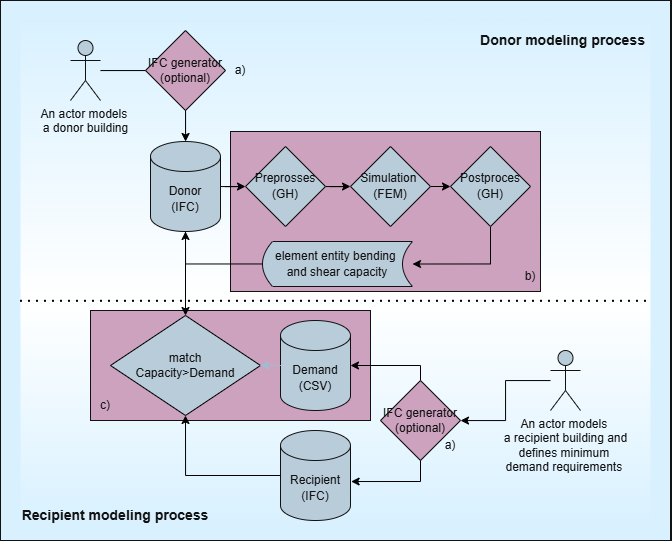

The diagram above was exported from draw.io. Its source (the exported page's mxGraphModel, read from the mxfile embedded in the PNG):
<mxGraphModel dx="1226" dy="1873" grid="1" gridSize="10" guides="1" tooltips="1" connect="1" arrows="1" fold="1" page="1" pageScale="1" pageWidth="850" pageHeight="1100" math="0" shadow="0">
  <root>
    <mxCell id="0" />
    <mxCell id="1" parent="0" />
    <mxCell id="wefFWY2fD9SvTuFmrs6D-66" parent="1" style="rounded=0;whiteSpace=wrap;html=1;strokeColor=#FFFFFF;fontColor=#FFFFFF;fillColor=light-dark(#182E3E,#D9F1FF);" value="" vertex="1">
      <mxGeometry height="540" width="670" x="20" y="-20" as="geometry" />
    </mxCell>
    <mxCell id="wefFWY2fD9SvTuFmrs6D-67" parent="1" style="rounded=0;whiteSpace=wrap;html=1;strokeColor=none;fontColor=#FFFFFF;fillColor=light-dark(#182E3E,#D9F1FF);gradientColor=default;labelBackgroundColor=default;" value="" vertex="1">
      <mxGeometry height="280" width="630" x="40" as="geometry" />
    </mxCell>
    <mxCell id="wefFWY2fD9SvTuFmrs6D-68" parent="1" style="rounded=0;whiteSpace=wrap;html=1;strokeColor=none;fontColor=#FFFFFF;fillColor=light-dark(#182E3E,#D9F1FF);gradientColor=default;gradientDirection=north;" value="" vertex="1">
      <mxGeometry height="220" width="630" x="40" y="280" as="geometry" />
    </mxCell>
    <mxCell id="wefFWY2fD9SvTuFmrs6D-71" parent="1" style="rounded=0;whiteSpace=wrap;html=1;strokeColor=#FFFFFF;fontColor=#FFFFFF;fillColor=light-dark(#6DB2FF,#CDA2BE);" value="" vertex="1">
      <mxGeometry height="110" width="280" x="110" y="290" as="geometry" />
    </mxCell>
    <mxCell id="wefFWY2fD9SvTuFmrs6D-70" parent="1" style="rounded=0;whiteSpace=wrap;html=1;strokeColor=#FFFFFF;fontColor=#FFFFFF;fillColor=light-dark(#6DB2FF,#CDA2BE);" value="" vertex="1">
      <mxGeometry height="160" width="310" x="250" y="111" as="geometry" />
    </mxCell>
    <mxCell id="wefFWY2fD9SvTuFmrs6D-11" edge="1" parent="1" source="wefFWY2fD9SvTuFmrs6D-1" style="edgeStyle=orthogonalEdgeStyle;rounded=0;hachureGap=4;orthogonalLoop=1;jettySize=auto;html=1;entryX=0;entryY=0.5;entryDx=0;entryDy=0;fontFamily=Architects Daughter;fontSource=https%3A%2F%2Ffonts.googleapis.com%2Fcss%3Ffamily%3DArchitects%2BDaughter;labelBackgroundColor=none;strokeColor=light-dark(#000000,#000000);fontColor=default;" target="wefFWY2fD9SvTuFmrs6D-10">
      <mxGeometry relative="1" as="geometry" />
    </mxCell>
    <mxCell id="wefFWY2fD9SvTuFmrs6D-61" edge="1" parent="1" source="wefFWY2fD9SvTuFmrs6D-1" style="edgeStyle=orthogonalEdgeStyle;rounded=0;orthogonalLoop=1;jettySize=auto;html=1;strokeColor=light-dark(#000000,#000000);" target="wefFWY2fD9SvTuFmrs6D-34">
      <mxGeometry relative="1" as="geometry" />
    </mxCell>
    <mxCell id="wefFWY2fD9SvTuFmrs6D-1" parent="1" style="shape=cylinder3;whiteSpace=wrap;html=1;boundedLbl=1;backgroundOutline=1;size=15;hachureGap=4;fontFamily=Architects Daughter;fontSource=https%3A%2F%2Ffonts.googleapis.com%2Fcss%3Ffamily%3DArchitects%2BDaughter;rounded=0;labelBackgroundColor=none;fillColor=#182E3E;strokeColor=#FFFFFF;fontColor=#FFFFFF;" value="&lt;font face=&quot;Helvetica&quot;&gt;Donor&lt;/font&gt;&lt;div&gt;&lt;font face=&quot;Helvetica&quot;&gt;(IFC)&lt;/font&gt;&lt;/div&gt;" vertex="1">
      <mxGeometry height="90" width="70" x="170" y="121" as="geometry" />
    </mxCell>
    <mxCell id="wefFWY2fD9SvTuFmrs6D-3" parent="1" style="shape=dataStorage;whiteSpace=wrap;html=1;fixedSize=1;hachureGap=4;fontFamily=Architects Daughter;fontSource=https%3A%2F%2Ffonts.googleapis.com%2Fcss%3Ffamily%3DArchitects%2BDaughter;rotation=0;size=10;rounded=0;labelBackgroundColor=none;fillColor=#182E3E;strokeColor=#FFFFFF;fontColor=#FFFFFF;" value="&lt;font face=&quot;Helvetica&quot;&gt;element entity bending&amp;nbsp;&lt;/font&gt;&lt;div&gt;&lt;font face=&quot;Helvetica&quot;&gt;and shear capacity&lt;/font&gt;&lt;/div&gt;" vertex="1">
      <mxGeometry height="45" width="150" x="282" y="221" as="geometry" />
    </mxCell>
    <mxCell id="wefFWY2fD9SvTuFmrs6D-13" edge="1" parent="1" source="wefFWY2fD9SvTuFmrs6D-10" style="edgeStyle=orthogonalEdgeStyle;rounded=0;hachureGap=4;orthogonalLoop=1;jettySize=auto;html=1;entryX=0;entryY=0.5;entryDx=0;entryDy=0;fontFamily=Architects Daughter;fontSource=https%3A%2F%2Ffonts.googleapis.com%2Fcss%3Ffamily%3DArchitects%2BDaughter;labelBackgroundColor=none;strokeColor=light-dark(#000000,#000000);fontColor=default;" target="wefFWY2fD9SvTuFmrs6D-12">
      <mxGeometry relative="1" as="geometry" />
    </mxCell>
    <mxCell id="wefFWY2fD9SvTuFmrs6D-10" parent="1" style="rhombus;whiteSpace=wrap;html=1;hachureGap=4;fontFamily=Architects Daughter;fontSource=https%3A%2F%2Ffonts.googleapis.com%2Fcss%3Ffamily%3DArchitects%2BDaughter;rounded=0;labelBackgroundColor=none;fillColor=#182E3E;strokeColor=#FFFFFF;fontColor=#FFFFFF;" value="&lt;font face=&quot;Helvetica&quot;&gt;Preprosses&lt;/font&gt;&lt;div&gt;&lt;font face=&quot;Helvetica&quot;&gt;(GH)&lt;/font&gt;&lt;/div&gt;" vertex="1">
      <mxGeometry height="80" width="80" x="265" y="126" as="geometry" />
    </mxCell>
    <mxCell id="wefFWY2fD9SvTuFmrs6D-15" edge="1" parent="1" source="wefFWY2fD9SvTuFmrs6D-12" style="edgeStyle=orthogonalEdgeStyle;rounded=0;hachureGap=4;orthogonalLoop=1;jettySize=auto;html=1;exitX=1;exitY=0.5;exitDx=0;exitDy=0;entryX=0;entryY=0.5;entryDx=0;entryDy=0;fontFamily=Architects Daughter;fontSource=https%3A%2F%2Ffonts.googleapis.com%2Fcss%3Ffamily%3DArchitects%2BDaughter;labelBackgroundColor=none;strokeColor=light-dark(#000000,#000000);fontColor=default;" target="wefFWY2fD9SvTuFmrs6D-14">
      <mxGeometry relative="1" as="geometry" />
    </mxCell>
    <mxCell id="wefFWY2fD9SvTuFmrs6D-12" parent="1" style="rhombus;whiteSpace=wrap;html=1;hachureGap=4;fontFamily=Architects Daughter;fontSource=https%3A%2F%2Ffonts.googleapis.com%2Fcss%3Ffamily%3DArchitects%2BDaughter;rounded=0;labelBackgroundColor=none;fillColor=#182E3E;strokeColor=#FFFFFF;fontColor=#FFFFFF;" value="&lt;p&gt;&lt;font face=&quot;Helvetica&quot;&gt;Simulation&amp;nbsp;&lt;br&gt;&lt;/font&gt;&lt;span style=&quot;font-family: Helvetica; background-color: transparent; color: light-dark(rgb(255, 255, 255), rgb(18, 18, 18));&quot;&gt;(FEM)&lt;/span&gt;&lt;/p&gt;" vertex="1">
      <mxGeometry height="80" width="80" x="370" y="126" as="geometry" />
    </mxCell>
    <mxCell id="wefFWY2fD9SvTuFmrs6D-22" edge="1" parent="1" source="wefFWY2fD9SvTuFmrs6D-14" style="edgeStyle=orthogonalEdgeStyle;rounded=0;orthogonalLoop=1;jettySize=auto;html=1;exitX=0.5;exitY=1;exitDx=0;exitDy=0;entryX=1;entryY=0.5;entryDx=0;entryDy=0;strokeColor=light-dark(#000000,#000000);" target="wefFWY2fD9SvTuFmrs6D-3">
      <mxGeometry relative="1" as="geometry" />
    </mxCell>
    <mxCell id="wefFWY2fD9SvTuFmrs6D-14" parent="1" style="rhombus;whiteSpace=wrap;html=1;hachureGap=4;fontFamily=Architects Daughter;fontSource=https%3A%2F%2Ffonts.googleapis.com%2Fcss%3Ffamily%3DArchitects%2BDaughter;rounded=0;labelBackgroundColor=none;fillColor=#182E3E;strokeColor=#FFFFFF;fontColor=#FFFFFF;" value="&lt;font face=&quot;Helvetica&quot;&gt;Postproces&lt;/font&gt;&lt;div&gt;&lt;font face=&quot;Helvetica&quot;&gt;(GH)&lt;/font&gt;&lt;/div&gt;" vertex="1">
      <mxGeometry height="80" width="80" x="470" y="126" as="geometry" />
    </mxCell>
    <mxCell id="wefFWY2fD9SvTuFmrs6D-23" edge="1" parent="1" source="wefFWY2fD9SvTuFmrs6D-3" style="edgeStyle=orthogonalEdgeStyle;rounded=0;orthogonalLoop=1;jettySize=auto;html=1;entryX=0.5;entryY=1;entryDx=0;entryDy=0;entryPerimeter=0;strokeColor=light-dark(#000000,#000000);" target="wefFWY2fD9SvTuFmrs6D-1">
      <mxGeometry relative="1" as="geometry" />
    </mxCell>
    <mxCell id="wefFWY2fD9SvTuFmrs6D-28" edge="1" parent="1" source="wefFWY2fD9SvTuFmrs6D-25" style="edgeStyle=orthogonalEdgeStyle;rounded=0;orthogonalLoop=1;jettySize=auto;html=1;strokeColor=#23445D;" target="wefFWY2fD9SvTuFmrs6D-1">
      <mxGeometry relative="1" as="geometry" />
    </mxCell>
    <mxCell id="wefFWY2fD9SvTuFmrs6D-29" edge="1" parent="1" source="wefFWY2fD9SvTuFmrs6D-25" style="edgeStyle=orthogonalEdgeStyle;rounded=0;orthogonalLoop=1;jettySize=auto;html=1;strokeColor=light-dark(#000000,#000000);" target="wefFWY2fD9SvTuFmrs6D-1" value="">
      <mxGeometry relative="1" as="geometry" />
    </mxCell>
    <mxCell id="wefFWY2fD9SvTuFmrs6D-25" parent="1" style="shape=umlActor;verticalLabelPosition=bottom;verticalAlign=top;html=1;strokeColor=#FFFFFF;fontColor=#FFFFFF;fillColor=#182E3E;" value="An actor models&amp;nbsp;&lt;div&gt;a donor building&lt;/div&gt;" vertex="1">
      <mxGeometry height="60" width="30" x="90" y="20" as="geometry" />
    </mxCell>
    <mxCell id="wefFWY2fD9SvTuFmrs6D-52" edge="1" parent="1" source="wefFWY2fD9SvTuFmrs6D-30" style="edgeStyle=orthogonalEdgeStyle;rounded=0;orthogonalLoop=1;jettySize=auto;html=1;strokeColor=light-dark(#000000,#000000);" target="wefFWY2fD9SvTuFmrs6D-48">
      <mxGeometry relative="1" as="geometry" />
    </mxCell>
    <mxCell id="wefFWY2fD9SvTuFmrs6D-30" parent="1" style="shape=umlActor;verticalLabelPosition=bottom;verticalAlign=top;html=1;strokeColor=#FFFFFF;fontColor=#FFFFFF;fillColor=#182E3E;align=center;" value="&lt;font&gt;&lt;span style=&quot;background-color: transparent; color: light-dark(rgb(255, 255, 255), rgb(18, 18, 18));&quot;&gt;An actor models&amp;nbsp;&lt;/span&gt;&lt;br&gt;&lt;span style=&quot;background-color: transparent; color: light-dark(rgb(255, 255, 255), rgb(18, 18, 18));&quot;&gt;a recipient building and&lt;/span&gt;&lt;br&gt;&lt;span style=&quot;background-color: transparent; color: light-dark(rgb(255, 255, 255), rgb(18, 18, 18));&quot;&gt;defines minimum&amp;nbsp;&lt;/span&gt;&lt;/font&gt;&lt;div&gt;&lt;span style=&quot;background-color: transparent; color: light-dark(rgb(255, 255, 255), rgb(18, 18, 18));&quot;&gt;&lt;font&gt;demand requirements&amp;nbsp;&lt;/font&gt;&lt;/span&gt;&lt;/div&gt;" vertex="1">
      <mxGeometry height="60" width="30" x="570" y="330" as="geometry" />
    </mxCell>
    <mxCell id="wefFWY2fD9SvTuFmrs6D-32" parent="1" style="shape=cylinder3;whiteSpace=wrap;html=1;boundedLbl=1;backgroundOutline=1;size=15;hachureGap=4;fontFamily=Architects Daughter;fontSource=https%3A%2F%2Ffonts.googleapis.com%2Fcss%3Ffamily%3DArchitects%2BDaughter;rounded=0;labelBackgroundColor=none;fillColor=#182E3E;strokeColor=#FFFFFF;fontColor=#FFFFFF;" value="&lt;font face=&quot;Helvetica&quot;&gt;Recipient&lt;/font&gt;&lt;div&gt;&lt;font face=&quot;Helvetica&quot;&gt;(IFC)&lt;/font&gt;&lt;/div&gt;" vertex="1">
      <mxGeometry height="90" width="70" x="300" y="410" as="geometry" />
    </mxCell>
    <mxCell id="wefFWY2fD9SvTuFmrs6D-34" parent="1" style="strokeWidth=1;html=1;shape=mxgraph.flowchart.decision;whiteSpace=wrap;strokeColor=light-dark(#000000,#000000);fontColor=#FFFFFF;fillColor=#182E3E;" value="match&lt;div&gt;Capacity&amp;gt;Demand&lt;/div&gt;" vertex="1">
      <mxGeometry height="100" width="150" x="130" y="295" as="geometry" />
    </mxCell>
    <mxCell id="wefFWY2fD9SvTuFmrs6D-36" parent="1" style="shape=cylinder3;whiteSpace=wrap;html=1;boundedLbl=1;backgroundOutline=1;size=15;hachureGap=4;fontFamily=Architects Daughter;fontSource=https%3A%2F%2Ffonts.googleapis.com%2Fcss%3Ffamily%3DArchitects%2BDaughter;rounded=0;labelBackgroundColor=none;fillColor=#182E3E;strokeColor=#FFFFFF;fontColor=#FFFFFF;" value="&lt;div&gt;&lt;font face=&quot;Helvetica&quot;&gt;Demand&lt;/font&gt;&lt;/div&gt;&lt;font face=&quot;Helvetica&quot;&gt;(CSV)&lt;/font&gt;" vertex="1">
      <mxGeometry height="90" width="70" x="300" y="300" as="geometry" />
    </mxCell>
    <mxCell id="wefFWY2fD9SvTuFmrs6D-47" parent="1" style="strokeWidth=1;html=1;shape=mxgraph.flowchart.decision;whiteSpace=wrap;strokeColor=#FFFFFF;fontColor=#FFFFFF;fillColor=light-dark(#182E3E, #cda2be);" value="IFC generator&lt;div&gt;(optional)&lt;/div&gt;" vertex="1">
      <mxGeometry height="80" width="80" x="165" y="10" as="geometry" />
    </mxCell>
    <mxCell id="wefFWY2fD9SvTuFmrs6D-72" edge="1" parent="1" source="wefFWY2fD9SvTuFmrs6D-48" style="edgeStyle=orthogonalEdgeStyle;rounded=0;orthogonalLoop=1;jettySize=auto;html=1;strokeColor=light-dark(#000000,#000000);exitX=0.5;exitY=0;exitDx=0;exitDy=0;exitPerimeter=0;" target="wefFWY2fD9SvTuFmrs6D-36">
      <mxGeometry relative="1" as="geometry">
        <Array as="points">
          <mxPoint x="440" y="345" />
        </Array>
      </mxGeometry>
    </mxCell>
    <mxCell id="wefFWY2fD9SvTuFmrs6D-48" parent="1" style="strokeWidth=1;html=1;shape=mxgraph.flowchart.decision;whiteSpace=wrap;strokeColor=#FFFFFF;fontColor=#FFFFFF;fillColor=light-dark(#182E3E, #cda2be);" value="IFC generator&lt;div&gt;(optional)&lt;/div&gt;" vertex="1">
      <mxGeometry height="80" width="80" x="400" y="360" as="geometry" />
    </mxCell>
    <mxCell id="wefFWY2fD9SvTuFmrs6D-62" edge="1" parent="1" source="wefFWY2fD9SvTuFmrs6D-32" style="edgeStyle=orthogonalEdgeStyle;rounded=0;orthogonalLoop=1;jettySize=auto;html=1;entryX=0.5;entryY=1;entryDx=0;entryDy=0;entryPerimeter=0;strokeColor=light-dark(#000000,#000000);" target="wefFWY2fD9SvTuFmrs6D-34">
      <mxGeometry relative="1" as="geometry" />
    </mxCell>
    <mxCell id="wefFWY2fD9SvTuFmrs6D-63" edge="1" parent="1" source="wefFWY2fD9SvTuFmrs6D-36" style="edgeStyle=orthogonalEdgeStyle;rounded=0;orthogonalLoop=1;jettySize=auto;html=1;entryX=1;entryY=0.5;entryDx=0;entryDy=0;entryPerimeter=0;strokeColor=#23445D;" target="wefFWY2fD9SvTuFmrs6D-34">
      <mxGeometry relative="1" as="geometry" />
    </mxCell>
    <mxCell id="wefFWY2fD9SvTuFmrs6D-73" edge="1" parent="1" source="wefFWY2fD9SvTuFmrs6D-48" style="edgeStyle=orthogonalEdgeStyle;rounded=0;orthogonalLoop=1;jettySize=auto;html=1;exitX=0.5;exitY=1;exitDx=0;exitDy=0;exitPerimeter=0;entryX=1.009;entryY=0.567;entryDx=0;entryDy=0;entryPerimeter=0;strokeColor=light-dark(#000000,#000000);" target="wefFWY2fD9SvTuFmrs6D-32">
      <mxGeometry relative="1" as="geometry" />
    </mxCell>
    <mxCell id="wefFWY2fD9SvTuFmrs6D-74" parent="1" style="text;html=1;whiteSpace=wrap;strokeColor=none;fillColor=none;align=center;verticalAlign=middle;rounded=0;fontColor=#FFFFFF;" value="a)" vertex="1">
      <mxGeometry height="30" width="60" x="230" y="35" as="geometry" />
    </mxCell>
    <mxCell id="wefFWY2fD9SvTuFmrs6D-75" parent="1" style="text;html=1;whiteSpace=wrap;strokeColor=none;fillColor=none;align=center;verticalAlign=middle;rounded=0;fontColor=#FFFFFF;" value="a)" vertex="1">
      <mxGeometry height="30" width="60" x="440" y="410" as="geometry" />
    </mxCell>
    <mxCell id="wefFWY2fD9SvTuFmrs6D-76" parent="1" style="text;html=1;whiteSpace=wrap;strokeColor=none;fillColor=none;align=center;verticalAlign=middle;rounded=0;fontColor=#FFFFFF;" value="b)" vertex="1">
      <mxGeometry height="30" width="60" x="520" y="241" as="geometry" />
    </mxCell>
    <mxCell id="wefFWY2fD9SvTuFmrs6D-77" parent="1" style="text;html=1;whiteSpace=wrap;strokeColor=none;fillColor=none;align=center;verticalAlign=middle;rounded=0;fontColor=#FFFFFF;" value="c)" vertex="1">
      <mxGeometry height="30" width="60" x="95" y="370" as="geometry" />
    </mxCell>
    <mxCell id="wefFWY2fD9SvTuFmrs6D-80" edge="1" parent="1" style="endArrow=none;dashed=1;html=1;dashPattern=1 3;strokeWidth=2;rounded=0;strokeColor=light-dark(#000000,#000000);exitX=0;exitY=0;exitDx=0;exitDy=0;entryX=1;entryY=1;entryDx=0;entryDy=0;" value="">
      <mxGeometry height="50" relative="1" width="50" as="geometry">
        <mxPoint x="40" y="280.82" as="sourcePoint" />
        <mxPoint x="670" y="280.82" as="targetPoint" />
      </mxGeometry>
    </mxCell>
    <mxCell id="wefFWY2fD9SvTuFmrs6D-81" parent="1" style="text;html=1;whiteSpace=wrap;strokeColor=none;fillColor=none;align=center;verticalAlign=middle;rounded=0;fontColor=#FFFFFF;fontSize=14;fontStyle=1" value="Donor modeling process" vertex="1">
      <mxGeometry height="30" width="175" x="495" y="5" as="geometry" />
    </mxCell>
    <mxCell id="wefFWY2fD9SvTuFmrs6D-82" parent="1" style="text;html=1;whiteSpace=wrap;strokeColor=none;fillColor=none;align=center;verticalAlign=middle;rounded=0;fontColor=#FFFFFF;fontSize=14;fontStyle=1" value="Recipient modeling process" vertex="1">
      <mxGeometry height="30" width="190" x="40" y="480" as="geometry" />
    </mxCell>
  </root>
</mxGraphModel>